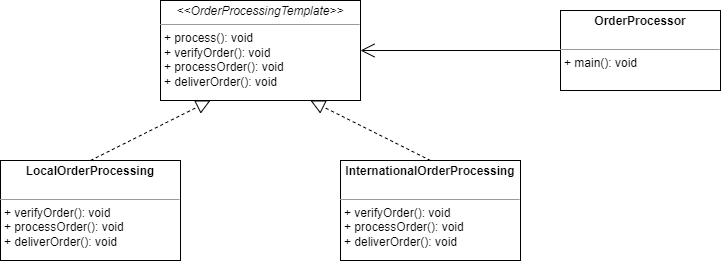

The diagram above was exported from draw.io. Its source (the exported page's mxGraphModel, read from the mxfile embedded in the PNG):
<mxGraphModel dx="1167" dy="638" grid="1" gridSize="10" guides="1" tooltips="1" connect="1" arrows="1" fold="1" page="1" pageScale="1" pageWidth="850" pageHeight="1100" background="#FFFFFF" math="0" shadow="0">
  <root>
    <mxCell id="0" />
    <mxCell id="1" parent="0" />
    <mxCell id="rStXWOsPyK1xlrcrqaiV-1" value="&lt;p style=&quot;margin:0px;margin-top:4px;text-align:center;&quot;&gt;&lt;i&gt;&amp;lt;&amp;lt;OrderProcessingTemplate&amp;gt;&amp;gt;&lt;/i&gt;&lt;br&gt;&lt;/p&gt;&lt;hr size=&quot;1&quot;&gt;&lt;p style=&quot;margin:0px;margin-left:4px;&quot;&gt;&lt;/p&gt;&lt;p style=&quot;margin:0px;margin-left:4px;&quot;&gt;+ process(): void&lt;br&gt;+ verifyOrder(): void&lt;/p&gt;&lt;p style=&quot;margin:0px;margin-left:4px;&quot;&gt;+ processOrder(): void&lt;/p&gt;&lt;p style=&quot;margin:0px;margin-left:4px;&quot;&gt;+ deliverOrder(): void&lt;/p&gt;&lt;p style=&quot;margin:0px;margin-left:4px;&quot;&gt;&lt;br&gt;&lt;/p&gt;" style="verticalAlign=top;align=left;overflow=fill;fontSize=12;fontFamily=Helvetica;html=1;whiteSpace=wrap;" parent="1" vertex="1">
      <mxGeometry x="240" y="80" width="200" height="100" as="geometry" />
    </mxCell>
    <mxCell id="rStXWOsPyK1xlrcrqaiV-3" value="&lt;p style=&quot;margin:0px;margin-top:4px;text-align:center;&quot;&gt;&lt;b&gt;LocalOrderProcessing&lt;/b&gt;&lt;/p&gt;&lt;p style=&quot;margin:0px;margin-left:4px;&quot;&gt;&lt;br&gt;&lt;/p&gt;&lt;hr size=&quot;1&quot;&gt;&lt;p style=&quot;border-color: var(--border-color); margin: 0px 0px 0px 4px;&quot;&gt;+ verifyOrder(): void&lt;/p&gt;&lt;p style=&quot;border-color: var(--border-color); margin: 0px 0px 0px 4px;&quot;&gt;+ processOrder(): void&lt;/p&gt;&lt;p style=&quot;border-color: var(--border-color); margin: 0px 0px 0px 4px;&quot;&gt;+ deliverOrder(): void&lt;/p&gt;" style="verticalAlign=top;align=left;overflow=fill;fontSize=12;fontFamily=Helvetica;html=1;whiteSpace=wrap;" parent="1" vertex="1">
      <mxGeometry x="80" y="240" width="180" height="100" as="geometry" />
    </mxCell>
    <mxCell id="rStXWOsPyK1xlrcrqaiV-4" value="&lt;p style=&quot;margin:0px;margin-top:4px;text-align:center;&quot;&gt;&lt;b&gt;InternationalOrderProcessing&lt;/b&gt;&lt;/p&gt;&lt;p style=&quot;margin:0px;margin-left:4px;&quot;&gt;&lt;br&gt;&lt;/p&gt;&lt;hr size=&quot;1&quot;&gt;&lt;p style=&quot;border-color: var(--border-color); margin: 0px 0px 0px 4px;&quot;&gt;+ verifyOrder(): void&lt;/p&gt;&lt;p style=&quot;border-color: var(--border-color); margin: 0px 0px 0px 4px;&quot;&gt;+ processOrder(): void&lt;/p&gt;&lt;p style=&quot;border-color: var(--border-color); margin: 0px 0px 0px 4px;&quot;&gt;+ deliverOrder(): void&lt;/p&gt;" style="verticalAlign=top;align=left;overflow=fill;fontSize=12;fontFamily=Helvetica;html=1;whiteSpace=wrap;" parent="1" vertex="1">
      <mxGeometry x="420" y="240" width="180" height="100" as="geometry" />
    </mxCell>
    <mxCell id="rStXWOsPyK1xlrcrqaiV-5" value="" style="endArrow=block;dashed=1;endFill=0;endSize=12;html=1;rounded=0;exitX=0.5;exitY=0;exitDx=0;exitDy=0;entryX=0.25;entryY=1;entryDx=0;entryDy=0;" parent="1" source="rStXWOsPyK1xlrcrqaiV-3" target="rStXWOsPyK1xlrcrqaiV-1" edge="1">
      <mxGeometry width="160" relative="1" as="geometry">
        <mxPoint x="460" y="300" as="sourcePoint" />
        <mxPoint x="620" y="300" as="targetPoint" />
      </mxGeometry>
    </mxCell>
    <mxCell id="rStXWOsPyK1xlrcrqaiV-6" value="" style="endArrow=block;dashed=1;endFill=0;endSize=12;html=1;rounded=0;exitX=0.5;exitY=0;exitDx=0;exitDy=0;entryX=0.75;entryY=1;entryDx=0;entryDy=0;" parent="1" source="rStXWOsPyK1xlrcrqaiV-4" target="rStXWOsPyK1xlrcrqaiV-1" edge="1">
      <mxGeometry width="160" relative="1" as="geometry">
        <mxPoint x="180" y="250" as="sourcePoint" />
        <mxPoint x="300" y="190" as="targetPoint" />
      </mxGeometry>
    </mxCell>
    <mxCell id="rStXWOsPyK1xlrcrqaiV-7" value="&lt;p style=&quot;margin:0px;margin-top:4px;text-align:center;&quot;&gt;&lt;b&gt;OrderProcessor&lt;/b&gt;&lt;/p&gt;&lt;p style=&quot;margin:0px;margin-left:4px;&quot;&gt;&lt;br&gt;&lt;/p&gt;&lt;hr size=&quot;1&quot;&gt;&lt;p style=&quot;margin:0px;margin-left:4px;&quot;&gt;+ main(): void&lt;/p&gt;" style="verticalAlign=top;align=left;overflow=fill;fontSize=12;fontFamily=Helvetica;html=1;whiteSpace=wrap;" parent="1" vertex="1">
      <mxGeometry x="640" y="90" width="160" height="80" as="geometry" />
    </mxCell>
    <mxCell id="rStXWOsPyK1xlrcrqaiV-8" value="" style="endArrow=open;endFill=1;endSize=12;html=1;rounded=0;entryX=1;entryY=0.5;entryDx=0;entryDy=0;exitX=0;exitY=0.5;exitDx=0;exitDy=0;" parent="1" source="rStXWOsPyK1xlrcrqaiV-7" target="rStXWOsPyK1xlrcrqaiV-1" edge="1">
      <mxGeometry width="160" relative="1" as="geometry">
        <mxPoint x="460" y="170" as="sourcePoint" />
        <mxPoint x="620" y="170" as="targetPoint" />
      </mxGeometry>
    </mxCell>
  </root>
</mxGraphModel>